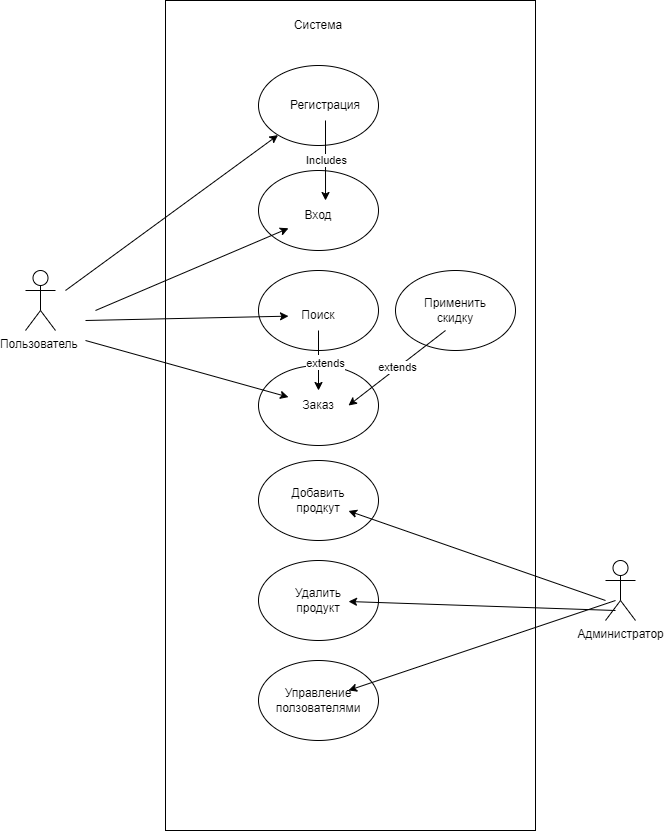

The diagram above was exported from draw.io. Its source (the exported page's mxGraphModel, read from the mxfile embedded in the PNG):
<mxGraphModel dx="1434" dy="750" grid="1" gridSize="10" guides="1" tooltips="1" connect="1" arrows="1" fold="1" page="1" pageScale="1" pageWidth="827" pageHeight="1169" math="0" shadow="0">
  <root>
    <mxCell id="0" />
    <mxCell id="1" parent="0" />
    <mxCell id="FWnpfW1esmDZYMayEBbf-1" value="Пользователь&amp;nbsp;" style="shape=umlActor;verticalLabelPosition=bottom;verticalAlign=top;html=1;outlineConnect=0;" parent="1" vertex="1">
      <mxGeometry x="100" y="410" width="30" height="60" as="geometry" />
    </mxCell>
    <mxCell id="FWnpfW1esmDZYMayEBbf-3" value="" style="rounded=0;whiteSpace=wrap;html=1;" parent="1" vertex="1">
      <mxGeometry x="240" y="140" width="370" height="830" as="geometry" />
    </mxCell>
    <mxCell id="FWnpfW1esmDZYMayEBbf-4" value="Система" style="text;html=1;strokeColor=none;fillColor=none;align=center;verticalAlign=middle;whiteSpace=wrap;rounded=0;" parent="1" vertex="1">
      <mxGeometry x="363" y="150" width="60" height="30" as="geometry" />
    </mxCell>
    <mxCell id="FWnpfW1esmDZYMayEBbf-5" value="" style="ellipse;whiteSpace=wrap;html=1;" parent="1" vertex="1">
      <mxGeometry x="333" y="205" width="120" height="80" as="geometry" />
    </mxCell>
    <mxCell id="FWnpfW1esmDZYMayEBbf-6" value="Регистрация" style="text;html=1;strokeColor=none;fillColor=none;align=center;verticalAlign=middle;whiteSpace=wrap;rounded=0;" parent="1" vertex="1">
      <mxGeometry x="370" y="230" width="60" height="30" as="geometry" />
    </mxCell>
    <mxCell id="FWnpfW1esmDZYMayEBbf-7" value="" style="ellipse;whiteSpace=wrap;html=1;" parent="1" vertex="1">
      <mxGeometry x="333" y="310" width="120" height="80" as="geometry" />
    </mxCell>
    <mxCell id="FWnpfW1esmDZYMayEBbf-8" value="Вход" style="text;html=1;strokeColor=none;fillColor=none;align=center;verticalAlign=middle;whiteSpace=wrap;rounded=0;" parent="1" vertex="1">
      <mxGeometry x="363" y="340" width="60" height="30" as="geometry" />
    </mxCell>
    <mxCell id="FWnpfW1esmDZYMayEBbf-10" value="" style="ellipse;whiteSpace=wrap;html=1;" parent="1" vertex="1">
      <mxGeometry x="333" y="410" width="120" height="80" as="geometry" />
    </mxCell>
    <mxCell id="FWnpfW1esmDZYMayEBbf-11" value="Поиск" style="text;html=1;strokeColor=none;fillColor=none;align=center;verticalAlign=middle;whiteSpace=wrap;rounded=0;" parent="1" vertex="1">
      <mxGeometry x="363" y="440" width="60" height="30" as="geometry" />
    </mxCell>
    <mxCell id="FWnpfW1esmDZYMayEBbf-12" value="" style="ellipse;whiteSpace=wrap;html=1;" parent="1" vertex="1">
      <mxGeometry x="333" y="505" width="120" height="80" as="geometry" />
    </mxCell>
    <mxCell id="FWnpfW1esmDZYMayEBbf-13" value="Заказ" style="text;html=1;strokeColor=none;fillColor=none;align=center;verticalAlign=middle;whiteSpace=wrap;rounded=0;" parent="1" vertex="1">
      <mxGeometry x="363" y="530" width="60" height="30" as="geometry" />
    </mxCell>
    <mxCell id="FWnpfW1esmDZYMayEBbf-16" value="" style="ellipse;whiteSpace=wrap;html=1;" parent="1" vertex="1">
      <mxGeometry x="333" y="600" width="120" height="80" as="geometry" />
    </mxCell>
    <mxCell id="FWnpfW1esmDZYMayEBbf-17" value="Добавить продкут" style="text;html=1;strokeColor=none;fillColor=none;align=center;verticalAlign=middle;whiteSpace=wrap;rounded=0;" parent="1" vertex="1">
      <mxGeometry x="363" y="625" width="60" height="30" as="geometry" />
    </mxCell>
    <mxCell id="FWnpfW1esmDZYMayEBbf-18" value="" style="ellipse;whiteSpace=wrap;html=1;" parent="1" vertex="1">
      <mxGeometry x="333" y="700" width="120" height="80" as="geometry" />
    </mxCell>
    <mxCell id="FWnpfW1esmDZYMayEBbf-19" value="Удалить продукт" style="text;html=1;strokeColor=none;fillColor=none;align=center;verticalAlign=middle;whiteSpace=wrap;rounded=0;" parent="1" vertex="1">
      <mxGeometry x="363" y="725" width="60" height="30" as="geometry" />
    </mxCell>
    <mxCell id="FWnpfW1esmDZYMayEBbf-21" value="" style="ellipse;whiteSpace=wrap;html=1;" parent="1" vertex="1">
      <mxGeometry x="333" y="800" width="120" height="80" as="geometry" />
    </mxCell>
    <mxCell id="FWnpfW1esmDZYMayEBbf-22" value="Управление ползователями" style="text;html=1;strokeColor=none;fillColor=none;align=center;verticalAlign=middle;whiteSpace=wrap;rounded=0;" parent="1" vertex="1">
      <mxGeometry x="363" y="825" width="60" height="30" as="geometry" />
    </mxCell>
    <mxCell id="FWnpfW1esmDZYMayEBbf-23" value="Администратор&lt;br&gt;" style="shape=umlActor;verticalLabelPosition=bottom;verticalAlign=top;html=1;outlineConnect=0;" parent="1" vertex="1">
      <mxGeometry x="680" y="700" width="30" height="60" as="geometry" />
    </mxCell>
    <mxCell id="FWnpfW1esmDZYMayEBbf-31" value="" style="endArrow=classic;html=1;rounded=0;" parent="1" target="FWnpfW1esmDZYMayEBbf-5" edge="1">
      <mxGeometry width="50" height="50" relative="1" as="geometry">
        <mxPoint x="140" y="430" as="sourcePoint" />
        <mxPoint x="190" y="380" as="targetPoint" />
      </mxGeometry>
    </mxCell>
    <mxCell id="FWnpfW1esmDZYMayEBbf-32" value="" style="endArrow=classic;html=1;rounded=0;" parent="1" target="FWnpfW1esmDZYMayEBbf-8" edge="1">
      <mxGeometry width="50" height="50" relative="1" as="geometry">
        <mxPoint x="170" y="450" as="sourcePoint" />
        <mxPoint x="220" y="400" as="targetPoint" />
      </mxGeometry>
    </mxCell>
    <mxCell id="FWnpfW1esmDZYMayEBbf-33" value="" style="endArrow=classic;html=1;rounded=0;" parent="1" target="FWnpfW1esmDZYMayEBbf-11" edge="1">
      <mxGeometry width="50" height="50" relative="1" as="geometry">
        <mxPoint x="160" y="460" as="sourcePoint" />
        <mxPoint x="230" y="450" as="targetPoint" />
      </mxGeometry>
    </mxCell>
    <mxCell id="FWnpfW1esmDZYMayEBbf-35" value="" style="endArrow=classic;html=1;rounded=0;" parent="1" target="FWnpfW1esmDZYMayEBbf-13" edge="1">
      <mxGeometry width="50" height="50" relative="1" as="geometry">
        <mxPoint x="160" y="480" as="sourcePoint" />
        <mxPoint x="210" y="430" as="targetPoint" />
      </mxGeometry>
    </mxCell>
    <mxCell id="FWnpfW1esmDZYMayEBbf-37" value="" style="endArrow=classic;html=1;rounded=0;" parent="1" target="FWnpfW1esmDZYMayEBbf-17" edge="1">
      <mxGeometry width="50" height="50" relative="1" as="geometry">
        <mxPoint x="680" y="740" as="sourcePoint" />
        <mxPoint x="730" y="690" as="targetPoint" />
      </mxGeometry>
    </mxCell>
    <mxCell id="FWnpfW1esmDZYMayEBbf-38" value="" style="endArrow=classic;html=1;rounded=0;" parent="1" target="FWnpfW1esmDZYMayEBbf-19" edge="1">
      <mxGeometry width="50" height="50" relative="1" as="geometry">
        <mxPoint x="690" y="750" as="sourcePoint" />
        <mxPoint x="740" y="700" as="targetPoint" />
      </mxGeometry>
    </mxCell>
    <mxCell id="FWnpfW1esmDZYMayEBbf-41" value="" style="endArrow=classic;html=1;rounded=0;" parent="1" target="FWnpfW1esmDZYMayEBbf-22" edge="1">
      <mxGeometry width="50" height="50" relative="1" as="geometry">
        <mxPoint x="690" y="740" as="sourcePoint" />
        <mxPoint x="740" y="690" as="targetPoint" />
      </mxGeometry>
    </mxCell>
    <mxCell id="FWnpfW1esmDZYMayEBbf-43" value="" style="ellipse;whiteSpace=wrap;html=1;" parent="1" vertex="1">
      <mxGeometry x="470" y="410" width="120" height="80" as="geometry" />
    </mxCell>
    <mxCell id="FWnpfW1esmDZYMayEBbf-44" value="Применить&lt;br&gt;скидку" style="text;html=1;strokeColor=none;fillColor=none;align=center;verticalAlign=middle;whiteSpace=wrap;rounded=0;" parent="1" vertex="1">
      <mxGeometry x="500" y="435" width="60" height="30" as="geometry" />
    </mxCell>
    <mxCell id="FWnpfW1esmDZYMayEBbf-45" value="extends" style="endArrow=classic;html=1;rounded=0;entryX=1;entryY=0.5;entryDx=0;entryDy=0;" parent="1" target="FWnpfW1esmDZYMayEBbf-13" edge="1">
      <mxGeometry relative="1" as="geometry">
        <mxPoint x="520" y="470" as="sourcePoint" />
        <mxPoint x="620" y="470" as="targetPoint" />
      </mxGeometry>
    </mxCell>
    <mxCell id="Ikso2ov1wFttRM1Ovoy5-1" value="" style="endArrow=classic;html=1;rounded=0;entryX=0.617;entryY=0;entryDx=0;entryDy=0;entryPerimeter=0;" edge="1" parent="1" source="FWnpfW1esmDZYMayEBbf-6" target="FWnpfW1esmDZYMayEBbf-8">
      <mxGeometry relative="1" as="geometry">
        <mxPoint x="360" y="390" as="sourcePoint" />
        <mxPoint x="460" y="390" as="targetPoint" />
      </mxGeometry>
    </mxCell>
    <mxCell id="Ikso2ov1wFttRM1Ovoy5-2" value="Includes" style="edgeLabel;resizable=0;html=1;align=center;verticalAlign=middle;" connectable="0" vertex="1" parent="Ikso2ov1wFttRM1Ovoy5-1">
      <mxGeometry relative="1" as="geometry" />
    </mxCell>
    <mxCell id="Ikso2ov1wFttRM1Ovoy5-4" value="" style="endArrow=classic;html=1;rounded=0;entryX=0.5;entryY=0;entryDx=0;entryDy=0;" edge="1" parent="1" source="FWnpfW1esmDZYMayEBbf-11" target="FWnpfW1esmDZYMayEBbf-13">
      <mxGeometry relative="1" as="geometry">
        <mxPoint x="360" y="390" as="sourcePoint" />
        <mxPoint x="460" y="390" as="targetPoint" />
      </mxGeometry>
    </mxCell>
    <mxCell id="Ikso2ov1wFttRM1Ovoy5-5" value="Label" style="edgeLabel;resizable=0;html=1;align=center;verticalAlign=middle;" connectable="0" vertex="1" parent="Ikso2ov1wFttRM1Ovoy5-4">
      <mxGeometry relative="1" as="geometry" />
    </mxCell>
    <mxCell id="Ikso2ov1wFttRM1Ovoy5-6" value="extends" style="edgeLabel;html=1;align=center;verticalAlign=middle;resizable=0;points=[];" vertex="1" connectable="0" parent="Ikso2ov1wFttRM1Ovoy5-4">
      <mxGeometry x="0.0667" y="6" relative="1" as="geometry">
        <mxPoint as="offset" />
      </mxGeometry>
    </mxCell>
  </root>
</mxGraphModel>